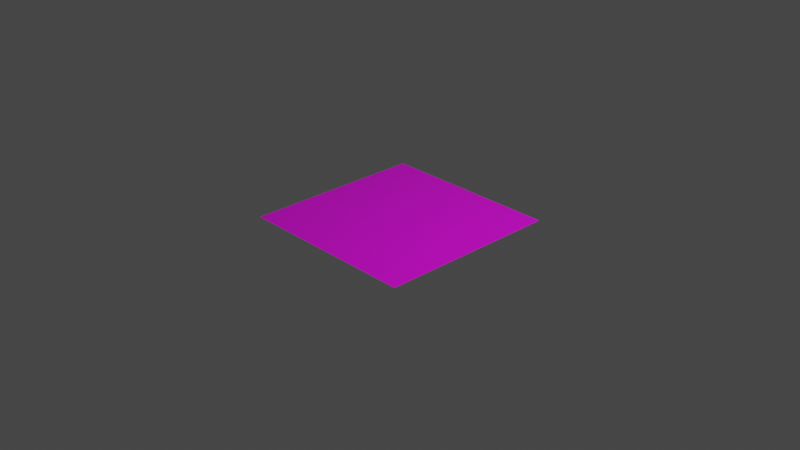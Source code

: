# Source: plantilla_herba.blend  (saved by Blender 2.83.19; exported with 4.5.12 LTS)
import bpy
from mathutils import Matrix  # noqa: F401  (used for matrix-valued properties, if any)

bpy.ops.wm.read_factory_settings(use_empty=True)
scene = bpy.context.scene
scene.name = 'Scene'

# ---- collections
col_collection = bpy.data.collections.new('Collection'); scene.collection.children.link(col_collection)

# ---- images (referenced by path relative to the original .blend; pixels are not part of the script)
import os
ASSET_DIR = os.environ.get("B2B_ASSET_DIR", "")  # directory of the original .blend (textures are referenced by path, not embedded)
HERE = os.path.dirname(os.path.abspath(__file__))  # packed textures are extracted next to this script under _unpacked/

def load_image(name, relpath, width, height, colorspace="sRGB"):
    """Load a texture the original file referenced (path relative to the .blend, or extracted next to this script)."""
    p = next((c for c in (os.path.join(HERE, relpath), os.path.join(ASSET_DIR, relpath)) if relpath and os.path.exists(c)), "")
    if p:
        img = bpy.data.images.load(p, check_existing=True)
        img.name = name
    else:  # same state as the original file: an image datablock whose file is absent (Cycles renders it pink)
        img = bpy.data.images.new(name, width, height)
        img.source = "FILE"
        img.filepath = "//" + (relpath or name)
    img.colorspace_settings.name = colorspace
    return img
img_image_1_1_png = load_image('image_1_1.png', 'image_1_1.png', 1024, 1024, 'sRGB')

# ---- materials (node trees are filled in below, after node groups)
mat_material = bpy.data.materials.new('Material')
mat_material.alpha_threshold = 0.0
mat_material.use_transparent_shadow = False
mat_material.preview_render_type = 'FLAT'
mat_material.line_color = (0.0, 0.0, 0.0, 1.0)

# ---- material node trees
mat_material.use_nodes = True; mat_material.node_tree.nodes.clear()
_N = mat_material.node_tree.nodes; _L = mat_material.node_tree.links
n0 = _N.new('ShaderNodeOutputMaterial'); n0.name = 'Material Output'; n0.location = (300, 300)
n1 = _N.new('ShaderNodeBsdfPrincipled'); n1.name = 'Principled BSDF'; n1.location = (10, 300)
n1.distribution = 'GGX'
n1.subsurface_method = 'BURLEY'
n1.inputs[2].default_value = 0.4
n1.inputs[3].default_value = 1.45
n1.inputs[27].default_value = (0.0, 0.0, 0.0, 1.0)
n1.inputs[28].default_value = 1.0
n2 = _N.new('ShaderNodeTexImage'); n2.name = 'Imagen'; n2.location = (-545, 184)
n2.image = img_image_1_1_png
n2.interpolation = 'Closest'
_L.new(n1.outputs[0], n0.inputs[0])
_L.new(n2.outputs[0], n1.inputs[0])
n0.is_active_output = True

# ---- world
world_world = bpy.data.worlds.new('World'); scene.world = world_world
world_world.use_nodes = True; world_world.node_tree.nodes.clear()
_N = world_world.node_tree.nodes; _L = world_world.node_tree.links
n0 = _N.new('ShaderNodeOutputWorld'); n0.name = 'World Output'; n0.location = (300, 300)
n1 = _N.new('ShaderNodeBackground'); n1.name = 'Background'; n1.location = (10, 300)
n1.inputs[0].default_value = (0.05088, 0.05088, 0.05088, 1.0)
_L.new(n1.outputs[0], n0.inputs[0])
n0.is_active_output = True
world_world.color = (0.05088, 0.05088, 0.05088)
world_world.use_sun_shadow = False
world_world.sun_shadow_jitter_overblur = 0.0

# ---- cameras
cam_camera = bpy.data.cameras.new('Camera')
cam_camera.clip_end = 100.0
cam_camera.ortho_scale = 7.314

# ---- lights
light_light = bpy.data.lights.new('Light', 'POINT')
light_light.transmission_factor = 0.0
light_light.energy = 1000.0
light_light.shadow_soft_size = 0.1
light_light.shadow_maximum_resolution = 0.006
light_light.use_absolute_resolution = True

# ---- meshes
me_cube = bpy.data.meshes.new('Cube')
me_cube.from_pydata([(1.0, 1.0, 0.0), (-1.0, 1.0, 0.0), (1.0, -1.0, 0.0), (-1.0, -1.0, 0.0)], [], [(3, 2, 0, 1)])
_uv = me_cube.uv_layers.new(name='UVMap')
_uv.uv.foreach_set('vector', [0.4999, 0.9999, 0.3751, 0.9999, 0.3751, 0.9376, 0.4999, 0.9376])
me_cube.materials.append(mat_material)
me_cube.use_remesh_preserve_volume = False
me_cube.use_remesh_preserve_attributes = False
me_cube.use_mirror_vertex_groups = False
me_cube.update()

# ---- objects
ob_cube = bpy.data.objects.new('Cube', me_cube)
ob_light = bpy.data.objects.new('Light', light_light)
ob_camera = bpy.data.objects.new('Camera', cam_camera)

# ---- transforms, parenting, visibility, modifiers, constraints
ob_cube.location = (0.0, 0.0, 0.0)
ob_cube.lock_rotations_4d = False
ob_cube.empty_display_type = 'ARROWS'
ob_cube.lineart.crease_threshold = 0.0
ob_light.location = (4.076, 1.005, 5.904)
ob_light.rotation_euler = (0.6503, 0.05522, 1.866)
ob_light.lock_rotations_4d = False
ob_light.empty_display_type = 'ARROWS'
ob_light.color = (0.0, 0.0, 0.0, 0.0)
ob_light.lineart.crease_threshold = 0.0
ob_camera.location = (7.359, -6.926, 4.958)
ob_camera.rotation_euler = (1.109, 0.0, 0.8149)
ob_camera.lock_rotations_4d = False
ob_camera.empty_display_type = 'ARROWS'
ob_camera.color = (0.0, 0.0, 0.0, 0.0)
ob_camera.display_type = 'WIRE'
ob_camera.lineart.crease_threshold = 0.0

# ---- collection membership
col_collection.objects.link(ob_cube)
col_collection.objects.link(ob_light)
col_collection.objects.link(ob_camera)

# ---- scene / render settings (as saved in the file)
scene.camera = ob_camera
scene.frame_start = 1; scene.frame_end = 250; scene.frame_set(1)
scene.render.engine = 'BLENDER_EEVEE_NEXT'
scene.cycles.use_denoising = False
scene.cycles.samples = 128
scene.cycles.sampling_pattern = 'TABULATED_SOBOL'
scene.cycles.use_adaptive_sampling = False
scene.cycles.use_light_tree = False
scene.view_settings.view_transform = 'Filmic'
bpy.context.view_layer.update()
